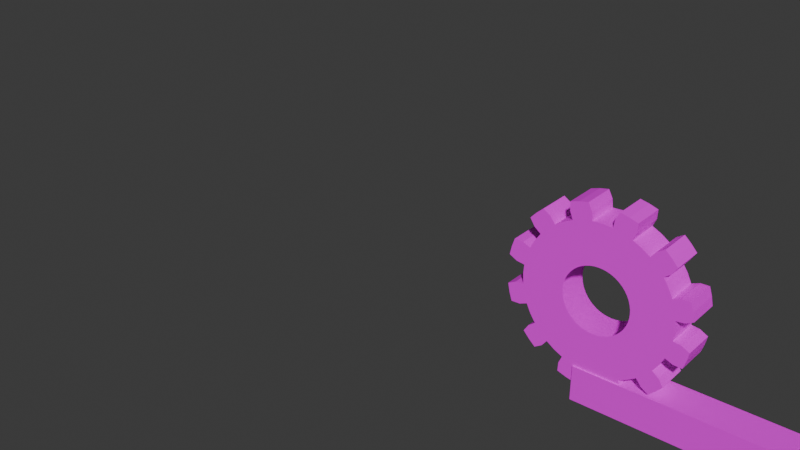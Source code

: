 # Source: attack_gate.blend  (saved by Blender 5.2.45; exported with 4.5.12 LTS)
import bpy
from mathutils import Matrix  # noqa: F401  (used for matrix-valued properties, if any)

bpy.ops.wm.read_factory_settings(use_empty=True)
scene = bpy.context.scene
scene.name = 'Scene'

# ---- collections
col_collection = bpy.data.collections.new('Collection'); scene.collection.children.link(col_collection)

# ---- images (referenced by path relative to the original .blend; pixels are not part of the script)
import os
ASSET_DIR = os.environ.get("B2B_ASSET_DIR", "")  # directory of the original .blend (textures are referenced by path, not embedded)
HERE = os.path.dirname(os.path.abspath(__file__))  # packed textures are extracted next to this script under _unpacked/

def load_image(name, relpath, width, height, colorspace="sRGB"):
    """Load a texture the original file referenced (path relative to the .blend, or extracted next to this script)."""
    p = next((c for c in (os.path.join(HERE, relpath), os.path.join(ASSET_DIR, relpath)) if relpath and os.path.exists(c)), "")
    if p:
        img = bpy.data.images.load(p, check_existing=True)
        img.name = name
    else:  # same state as the original file: an image datablock whose file is absent (Cycles renders it pink)
        img = bpy.data.images.new(name, width, height)
        img.source = "FILE"
        img.filepath = "//" + (relpath or name)
    img.colorspace_settings.name = colorspace
    return img
img_gears_texture_png = load_image('gears_texture.png', 'gears_texture.png', 1024, 1024, 'sRGB')

# ---- materials (node trees are filled in below, after node groups)
mat_material = bpy.data.materials.new('Material')
mat_material.alpha_threshold = 0.0
mat_material.use_backface_culling_lightprobe_volume = False
mat_material.roughness = 0.5
mat_material.line_color = (0.0, 0.0, 0.0, 1.0)

# ---- material node trees
mat_material.use_nodes = True; mat_material.node_tree.nodes.clear()
_N = mat_material.node_tree.nodes; _L = mat_material.node_tree.links
n0 = _N.new('ShaderNodeOutputMaterial'); n0.name = 'Material Output'; n0.location = (200, 100)
n1 = _N.new('ShaderNodeBsdfPrincipled'); n1.name = 'Principled BSDF'; n1.location = (-200, 100)
n1.inputs[10].default_value = 0.005
n2 = _N.new('ShaderNodeTexImage'); n2.name = 'Image Texture'; n2.location = (-588, 153)
n2.image = img_gears_texture_png
_L.new(n1.outputs[0], n0.inputs[0])
_L.new(n2.outputs[0], n1.inputs[0])
n0.is_active_output = True

# ---- world
world_world = bpy.data.worlds.new('World'); scene.world = world_world
world_world.use_nodes = True; world_world.node_tree.nodes.clear()
_N = world_world.node_tree.nodes; _L = world_world.node_tree.links
n0 = _N.new('ShaderNodeOutputWorld'); n0.name = 'World Output'; n0.location = (200, 100)
n1 = _N.new('ShaderNodeBackground'); n1.name = 'Background'; n1.location = (-200, 100)
n1.inputs[0].default_value = (0.05088, 0.05088, 0.05088, 1.0)
_L.new(n1.outputs[0], n0.inputs[0])
n0.is_active_output = True
world_world.color = (0.05088, 0.05088, 0.05088)
world_world.sun_shadow_jitter_overblur = 0.0

# ---- meshes
me_gear_001 = bpy.data.meshes.new('Gear.001')
me_gear_001.from_pydata([(0.4, 0.0, -0.2), (0.3966, 0.05221, -0.2), (0.3864, 0.1035, -0.2), (0.3696, 0.1531, -0.2), (0.9, 0.0, -0.2), (0.8923, 0.1175, -0.2), (0.8693, 0.2329, -0.2), (0.8315, 0.3444, -0.2), (0.9914, 0.1305, -0.2), (0.9659, 0.2588, -0.2), (0.9239, 0.3827, -0.2), (1.085, 0.1796, -0.2), (1.063, 0.2847, -0.2), (1.03, 0.3871, -0.2), (0.4, 0.0, 0.2), (0.3966, 0.05221, 0.2), (0.3864, 0.1035, 0.2), (0.3696, 0.1531, 0.2), (0.9, 0.0, 0.2), (0.8923, 0.1175, 0.2), (0.8693, 0.2329, 0.2), (0.8315, 0.3444, 0.2), (0.9914, 0.1305, 0.2), (0.9659, 0.2588, 0.2), (0.9239, 0.3827, 0.2), (1.085, 0.1796, 0.2), (1.063, 0.2847, 0.2), (1.03, 0.3871, 0.2), (0.3464, 0.2, -0.2), (0.3173, 0.2435, -0.2), (0.2828, 0.2828, -0.2), (0.2435, 0.3173, -0.2), (0.7794, 0.45, -0.2), (0.714, 0.5479, -0.2), (0.6364, 0.6364, -0.2), (0.5479, 0.714, -0.2), (0.7934, 0.6088, -0.2), (0.7071, 0.7071, -0.2), (0.6088, 0.7934, -0.2), (0.8501, 0.6981, -0.2), (0.7778, 0.7778, -0.2), (0.6981, 0.8501, -0.2), (0.3464, 0.2, 0.2), (0.3173, 0.2435, 0.2), (0.2828, 0.2828, 0.2), (0.2435, 0.3173, 0.2), (0.7794, 0.45, 0.2), (0.714, 0.5479, 0.2), (0.6364, 0.6364, 0.2), (0.5479, 0.714, 0.2), (0.7934, 0.6088, 0.2), (0.7071, 0.7071, 0.2), (0.6088, 0.7934, 0.2), (0.8501, 0.6981, 0.2), (0.7778, 0.7778, 0.2), (0.6981, 0.8501, 0.2), (0.2, 0.3464, -0.2), (0.1531, 0.3696, -0.2), (0.1035, 0.3864, -0.2), (0.05221, 0.3966, -0.2), (0.45, 0.7794, -0.2), (0.3444, 0.8315, -0.2), (0.2329, 0.8693, -0.2), (0.1175, 0.8923, -0.2), (0.3827, 0.9239, -0.2), (0.2588, 0.9659, -0.2), (0.1305, 0.9914, -0.2), (0.3871, 1.03, -0.2), (0.2847, 1.063, -0.2), (0.1796, 1.085, -0.2), (0.2, 0.3464, 0.2), (0.1531, 0.3696, 0.2), (0.1035, 0.3864, 0.2), (0.05221, 0.3966, 0.2), (0.45, 0.7794, 0.2), (0.3444, 0.8315, 0.2), (0.2329, 0.8693, 0.2), (0.1175, 0.8923, 0.2), (0.3827, 0.9239, 0.2), (0.2588, 0.9659, 0.2), (0.1305, 0.9914, 0.2), (0.3871, 1.03, 0.2), (0.2847, 1.063, 0.2), (0.1796, 1.085, 0.2), (2.449e-17, 0.4, -0.2), (-0.05221, 0.3966, -0.2), (-0.1035, 0.3864, -0.2), (-0.1531, 0.3696, -0.2), (5.511e-17, 0.9, -0.2), (-0.1175, 0.8923, -0.2), (-0.2329, 0.8693, -0.2), (-0.3444, 0.8315, -0.2), (-0.1305, 0.9914, -0.2), (-0.2588, 0.9659, -0.2), (-0.3827, 0.9239, -0.2), (-0.1796, 1.085, -0.2), (-0.2847, 1.063, -0.2), (-0.3871, 1.03, -0.2), (2.449e-17, 0.4, 0.2), (-0.05221, 0.3966, 0.2), (-0.1035, 0.3864, 0.2), (-0.1531, 0.3696, 0.2), (5.511e-17, 0.9, 0.2), (-0.1175, 0.8923, 0.2), (-0.2329, 0.8693, 0.2), (-0.3444, 0.8315, 0.2), (-0.1305, 0.9914, 0.2), (-0.2588, 0.9659, 0.2), (-0.3827, 0.9239, 0.2), (-0.1796, 1.085, 0.2), (-0.2847, 1.063, 0.2), (-0.3871, 1.03, 0.2), (-0.2, 0.3464, -0.2), (-0.2435, 0.3173, -0.2), (-0.2828, 0.2828, -0.2), (-0.3173, 0.2435, -0.2), (-0.45, 0.7794, -0.2), (-0.5479, 0.714, -0.2), (-0.6364, 0.6364, -0.2), (-0.714, 0.5479, -0.2), (-0.6088, 0.7934, -0.2), (-0.7071, 0.7071, -0.2), (-0.7934, 0.6088, -0.2), (-0.6981, 0.8501, -0.2), (-0.7778, 0.7778, -0.2), (-0.8501, 0.6981, -0.2), (-0.2, 0.3464, 0.2), (-0.2435, 0.3173, 0.2), (-0.2828, 0.2828, 0.2), (-0.3173, 0.2435, 0.2), (-0.45, 0.7794, 0.2), (-0.5479, 0.714, 0.2), (-0.6364, 0.6364, 0.2), (-0.714, 0.5479, 0.2), (-0.6088, 0.7934, 0.2), (-0.7071, 0.7071, 0.2), (-0.7934, 0.6088, 0.2), (-0.6981, 0.8501, 0.2), (-0.7778, 0.7778, 0.2), (-0.8501, 0.6981, 0.2), (-0.3464, 0.2, -0.2), (-0.3696, 0.1531, -0.2), (-0.3864, 0.1035, -0.2), (-0.3966, 0.05221, -0.2), (-0.7794, 0.45, -0.2), (-0.8315, 0.3444, -0.2), (-0.8693, 0.2329, -0.2), (-0.8923, 0.1175, -0.2), (-0.9239, 0.3827, -0.2), (-0.9659, 0.2588, -0.2), (-0.9914, 0.1305, -0.2), (-1.03, 0.3871, -0.2), (-1.063, 0.2847, -0.2), (-1.085, 0.1796, -0.2), (-0.3464, 0.2, 0.2), (-0.3696, 0.1531, 0.2), (-0.3864, 0.1035, 0.2), (-0.3966, 0.05221, 0.2), (-0.7794, 0.45, 0.2), (-0.8315, 0.3444, 0.2), (-0.8693, 0.2329, 0.2), (-0.8923, 0.1175, 0.2), (-0.9239, 0.3827, 0.2), (-0.9659, 0.2588, 0.2), (-0.9914, 0.1305, 0.2), (-1.03, 0.3871, 0.2), (-1.063, 0.2847, 0.2), (-1.085, 0.1796, 0.2), (-0.4, 4.899e-17, -0.2), (-0.3966, -0.05221, -0.2), (-0.3864, -0.1035, -0.2), (-0.3696, -0.1531, -0.2), (-0.9, 1.102e-16, -0.2), (-0.8923, -0.1175, -0.2), (-0.8693, -0.2329, -0.2), (-0.8315, -0.3444, -0.2), (-0.9914, -0.1305, -0.2), (-0.9659, -0.2588, -0.2), (-0.9239, -0.3827, -0.2), (-1.085, -0.1796, -0.2), (-1.063, -0.2847, -0.2), (-1.03, -0.3871, -0.2), (-0.4, 4.899e-17, 0.2), (-0.3966, -0.05221, 0.2), (-0.3864, -0.1035, 0.2), (-0.3696, -0.1531, 0.2), (-0.9, 1.102e-16, 0.2), (-0.8923, -0.1175, 0.2), (-0.8693, -0.2329, 0.2), (-0.8315, -0.3444, 0.2), (-0.9914, -0.1305, 0.2), (-0.9659, -0.2588, 0.2), (-0.9239, -0.3827, 0.2), (-1.085, -0.1796, 0.2), (-1.063, -0.2847, 0.2), (-1.03, -0.3871, 0.2), (-0.3464, -0.2, -0.2), (-0.3173, -0.2435, -0.2), (-0.2828, -0.2828, -0.2), (-0.2435, -0.3173, -0.2), (-0.7794, -0.45, -0.2), (-0.714, -0.5479, -0.2), (-0.6364, -0.6364, -0.2), (-0.5479, -0.714, -0.2), (-0.7934, -0.6088, -0.2), (-0.7071, -0.7071, -0.2), (-0.6088, -0.7934, -0.2), (-0.8501, -0.6981, -0.2), (-0.7778, -0.7778, -0.2), (-0.6981, -0.8501, -0.2), (-0.3464, -0.2, 0.2), (-0.3173, -0.2435, 0.2), (-0.2828, -0.2828, 0.2), (-0.2435, -0.3173, 0.2), (-0.7794, -0.45, 0.2), (-0.714, -0.5479, 0.2), (-0.6364, -0.6364, 0.2), (-0.5479, -0.714, 0.2), (-0.7934, -0.6088, 0.2), (-0.7071, -0.7071, 0.2), (-0.6088, -0.7934, 0.2), (-0.8501, -0.6981, 0.2), (-0.7778, -0.7778, 0.2), (-0.6981, -0.8501, 0.2), (-0.2, -0.3464, -0.2), (-0.1531, -0.3696, -0.2), (-0.1035, -0.3864, -0.2), (-0.05221, -0.3966, -0.2), (-0.45, -0.7794, -0.2), (-0.3444, -0.8315, -0.2), (-0.2329, -0.8693, -0.2), (-0.1175, -0.8923, -0.2), (-0.3827, -0.9239, -0.2), (-0.2588, -0.9659, -0.2), (-0.1305, -0.9914, -0.2), (-0.3871, -1.03, -0.2), (-0.2847, -1.063, -0.2), (-0.1796, -1.085, -0.2), (-0.2, -0.3464, 0.2), (-0.1531, -0.3696, 0.2), (-0.1035, -0.3864, 0.2), (-0.05221, -0.3966, 0.2), (-0.45, -0.7794, 0.2), (-0.3444, -0.8315, 0.2), (-0.2329, -0.8693, 0.2), (-0.1175, -0.8923, 0.2), (-0.3827, -0.9239, 0.2), (-0.2588, -0.9659, 0.2), (-0.1305, -0.9914, 0.2), (-0.3871, -1.03, 0.2), (-0.2847, -1.063, 0.2), (-0.1796, -1.085, 0.2), (-7.348e-17, -0.4, -0.2), (0.05221, -0.3966, -0.2), (0.1035, -0.3864, -0.2), (0.1531, -0.3696, -0.2), (-1.653e-16, -0.9, -0.2), (0.1175, -0.8923, -0.2), (0.2329, -0.8693, -0.2), (0.3444, -0.8315, -0.2), (0.1305, -0.9914, -0.2), (0.2588, -0.9659, -0.2), (0.3827, -0.9239, -0.2), (0.1796, -1.085, -0.2), (0.2847, -1.063, -0.2), (0.3871, -1.03, -0.2), (-7.348e-17, -0.4, 0.2), (0.05221, -0.3966, 0.2), (0.1035, -0.3864, 0.2), (0.1531, -0.3696, 0.2), (-1.653e-16, -0.9, 0.2), (0.1175, -0.8923, 0.2), (0.2329, -0.8693, 0.2), (0.3444, -0.8315, 0.2), (0.1305, -0.9914, 0.2), (0.2588, -0.9659, 0.2), (0.3827, -0.9239, 0.2), (0.1796, -1.085, 0.2), (0.2847, -1.063, 0.2), (0.3871, -1.03, 0.2), (0.2, -0.3464, -0.2), (0.2435, -0.3173, -0.2), (0.2828, -0.2828, -0.2), (0.3173, -0.2435, -0.2), (0.45, -0.7794, -0.2), (0.5479, -0.714, -0.2), (0.6364, -0.6364, -0.2), (0.714, -0.5479, -0.2), (0.6088, -0.7934, -0.2), (0.7071, -0.7071, -0.2), (0.7934, -0.6088, -0.2), (0.6981, -0.8501, -0.2), (0.7778, -0.7778, -0.2), (0.8501, -0.6981, -0.2), (0.2, -0.3464, 0.2), (0.2435, -0.3173, 0.2), (0.2828, -0.2828, 0.2), (0.3173, -0.2435, 0.2), (0.45, -0.7794, 0.2), (0.5479, -0.714, 0.2), (0.6364, -0.6364, 0.2), (0.714, -0.5479, 0.2), (0.6088, -0.7934, 0.2), (0.7071, -0.7071, 0.2), (0.7934, -0.6088, 0.2), (0.6981, -0.8501, 0.2), (0.7778, -0.7778, 0.2), (0.8501, -0.6981, 0.2), (0.3464, -0.2, -0.2), (0.3696, -0.1531, -0.2), (0.3864, -0.1035, -0.2), (0.3966, -0.05221, -0.2), (0.7794, -0.45, -0.2), (0.8315, -0.3444, -0.2), (0.8693, -0.2329, -0.2), (0.8923, -0.1175, -0.2), (0.9239, -0.3827, -0.2), (0.9659, -0.2588, -0.2), (0.9914, -0.1305, -0.2), (1.03, -0.3871, -0.2), (1.063, -0.2847, -0.2), (1.085, -0.1796, -0.2), (0.3464, -0.2, 0.2), (0.3696, -0.1531, 0.2), (0.3864, -0.1035, 0.2), (0.3966, -0.05221, 0.2), (0.7794, -0.45, 0.2), (0.8315, -0.3444, 0.2), (0.8693, -0.2329, 0.2), (0.8923, -0.1175, 0.2), (0.9239, -0.3827, 0.2), (0.9659, -0.2588, 0.2), (0.9914, -0.1305, 0.2), (1.03, -0.3871, 0.2), (1.063, -0.2847, 0.2), (1.085, -0.1796, 0.2)], [], [(4, 0, 1, 5), (5, 1, 2, 6), (6, 2, 3, 7), (8, 5, 6, 9), (9, 6, 7, 10), (11, 8, 9, 12), (12, 9, 10, 13), (14, 18, 19, 15), (15, 19, 20, 16), (16, 20, 21, 17), (19, 22, 23, 20), (20, 23, 24, 21), (22, 25, 26, 23), (23, 26, 27, 24), (18, 4, 5, 19), (19, 5, 8, 22), (22, 8, 11, 25), (25, 11, 12, 26), (26, 12, 13, 27), (27, 13, 10, 24), (24, 10, 7, 21), (32, 28, 29, 33), (33, 29, 30, 34), (34, 30, 31, 35), (36, 33, 34, 37), (37, 34, 35, 38), (39, 36, 37, 40), (40, 37, 38, 41), (42, 46, 47, 43), (43, 47, 48, 44), (44, 48, 49, 45), (47, 50, 51, 48), (48, 51, 52, 49), (50, 53, 54, 51), (51, 54, 55, 52), (46, 32, 33, 47), (47, 33, 36, 50), (50, 36, 39, 53), (53, 39, 40, 54), (54, 40, 41, 55), (55, 41, 38, 52), (52, 38, 35, 49), (3, 28, 32, 7), (7, 32, 46, 21), (21, 46, 42, 17), (60, 56, 57, 61), (61, 57, 58, 62), (62, 58, 59, 63), (64, 61, 62, 65), (65, 62, 63, 66), (67, 64, 65, 68), (68, 65, 66, 69), (70, 74, 75, 71), (71, 75, 76, 72), (72, 76, 77, 73), (75, 78, 79, 76), (76, 79, 80, 77), (78, 81, 82, 79), (79, 82, 83, 80), (74, 60, 61, 75), (75, 61, 64, 78), (78, 64, 67, 81), (81, 67, 68, 82), (82, 68, 69, 83), (83, 69, 66, 80), (80, 66, 63, 77), (31, 56, 60, 35), (35, 60, 74, 49), (49, 74, 70, 45), (88, 84, 85, 89), (89, 85, 86, 90), (90, 86, 87, 91), (92, 89, 90, 93), (93, 90, 91, 94), (95, 92, 93, 96), (96, 93, 94, 97), (98, 102, 103, 99), (99, 103, 104, 100), (100, 104, 105, 101), (103, 106, 107, 104), (104, 107, 108, 105), (106, 109, 110, 107), (107, 110, 111, 108), (102, 88, 89, 103), (103, 89, 92, 106), (106, 92, 95, 109), (109, 95, 96, 110), (110, 96, 97, 111), (111, 97, 94, 108), (108, 94, 91, 105), (59, 84, 88, 63), (63, 88, 102, 77), (77, 102, 98, 73), (116, 112, 113, 117), (117, 113, 114, 118), (118, 114, 115, 119), (120, 117, 118, 121), (121, 118, 119, 122), (123, 120, 121, 124), (124, 121, 122, 125), (126, 130, 131, 127), (127, 131, 132, 128), (128, 132, 133, 129), (131, 134, 135, 132), (132, 135, 136, 133), (134, 137, 138, 135), (135, 138, 139, 136), (130, 116, 117, 131), (131, 117, 120, 134), (134, 120, 123, 137), (137, 123, 124, 138), (138, 124, 125, 139), (139, 125, 122, 136), (136, 122, 119, 133), (87, 112, 116, 91), (91, 116, 130, 105), (105, 130, 126, 101), (144, 140, 141, 145), (145, 141, 142, 146), (146, 142, 143, 147), (148, 145, 146, 149), (149, 146, 147, 150), (151, 148, 149, 152), (152, 149, 150, 153), (154, 158, 159, 155), (155, 159, 160, 156), (156, 160, 161, 157), (159, 162, 163, 160), (160, 163, 164, 161), (162, 165, 166, 163), (163, 166, 167, 164), (158, 144, 145, 159), (159, 145, 148, 162), (162, 148, 151, 165), (165, 151, 152, 166), (166, 152, 153, 167), (167, 153, 150, 164), (164, 150, 147, 161), (115, 140, 144, 119), (119, 144, 158, 133), (133, 158, 154, 129), (172, 168, 169, 173), (173, 169, 170, 174), (174, 170, 171, 175), (176, 173, 174, 177), (177, 174, 175, 178), (179, 176, 177, 180), (180, 177, 178, 181), (182, 186, 187, 183), (183, 187, 188, 184), (184, 188, 189, 185), (187, 190, 191, 188), (188, 191, 192, 189), (190, 193, 194, 191), (191, 194, 195, 192), (186, 172, 173, 187), (187, 173, 176, 190), (190, 176, 179, 193), (193, 179, 180, 194), (194, 180, 181, 195), (195, 181, 178, 192), (192, 178, 175, 189), (143, 168, 172, 147), (147, 172, 186, 161), (161, 186, 182, 157), (200, 196, 197, 201), (201, 197, 198, 202), (202, 198, 199, 203), (204, 201, 202, 205), (205, 202, 203, 206), (207, 204, 205, 208), (208, 205, 206, 209), (210, 214, 215, 211), (211, 215, 216, 212), (212, 216, 217, 213), (215, 218, 219, 216), (216, 219, 220, 217), (218, 221, 222, 219), (219, 222, 223, 220), (214, 200, 201, 215), (215, 201, 204, 218), (218, 204, 207, 221), (221, 207, 208, 222), (222, 208, 209, 223), (223, 209, 206, 220), (220, 206, 203, 217), (171, 196, 200, 175), (175, 200, 214, 189), (189, 214, 210, 185), (228, 224, 225, 229), (229, 225, 226, 230), (230, 226, 227, 231), (232, 229, 230, 233), (233, 230, 231, 234), (235, 232, 233, 236), (236, 233, 234, 237), (238, 242, 243, 239), (239, 243, 244, 240), (240, 244, 245, 241), (243, 246, 247, 244), (244, 247, 248, 245), (246, 249, 250, 247), (247, 250, 251, 248), (242, 228, 229, 243), (243, 229, 232, 246), (246, 232, 235, 249), (249, 235, 236, 250), (250, 236, 237, 251), (251, 237, 234, 248), (248, 234, 231, 245), (199, 224, 228, 203), (203, 228, 242, 217), (217, 242, 238, 213), (256, 252, 253, 257), (257, 253, 254, 258), (258, 254, 255, 259), (260, 257, 258, 261), (261, 258, 259, 262), (263, 260, 261, 264), (264, 261, 262, 265), (266, 270, 271, 267), (267, 271, 272, 268), (268, 272, 273, 269), (271, 274, 275, 272), (272, 275, 276, 273), (274, 277, 278, 275), (275, 278, 279, 276), (270, 256, 257, 271), (271, 257, 260, 274), (274, 260, 263, 277), (277, 263, 264, 278), (278, 264, 265, 279), (279, 265, 262, 276), (276, 262, 259, 273), (227, 252, 256, 231), (231, 256, 270, 245), (245, 270, 266, 241), (284, 280, 281, 285), (285, 281, 282, 286), (286, 282, 283, 287), (288, 285, 286, 289), (289, 286, 287, 290), (291, 288, 289, 292), (292, 289, 290, 293), (294, 298, 299, 295), (295, 299, 300, 296), (296, 300, 301, 297), (299, 302, 303, 300), (300, 303, 304, 301), (302, 305, 306, 303), (303, 306, 307, 304), (298, 284, 285, 299), (299, 285, 288, 302), (302, 288, 291, 305), (305, 291, 292, 306), (306, 292, 293, 307), (307, 293, 290, 304), (304, 290, 287, 301), (255, 280, 284, 259), (259, 284, 298, 273), (273, 298, 294, 269), (312, 308, 309, 313), (313, 309, 310, 314), (314, 310, 311, 315), (316, 313, 314, 317), (317, 314, 315, 318), (319, 316, 317, 320), (320, 317, 318, 321), (322, 326, 327, 323), (323, 327, 328, 324), (324, 328, 329, 325), (327, 330, 331, 328), (328, 331, 332, 329), (330, 333, 334, 331), (331, 334, 335, 332), (326, 312, 313, 327), (327, 313, 316, 330), (330, 316, 319, 333), (333, 319, 320, 334), (334, 320, 321, 335), (335, 321, 318, 332), (332, 318, 315, 329), (283, 308, 312, 287), (287, 312, 326, 301), (301, 326, 322, 297), (311, 0, 4, 315), (315, 4, 18, 329), (329, 18, 14, 325)])
_uv = me_gear_001.uv_layers.new(name='UVMap')
_uv.uv.foreach_set('vector', [0.25, 0.4573, 0.25, 0.3421, 0.262, 0.3414, 0.2771, 0.4556, 0.2771, 0.4556, 0.262, 0.3414, 0.2738, 0.339, 0.3037, 0.4503, 0.3037, 0.4503, 0.2738, 0.339, 0.2853, 0.3351, 0.3293, 0.4415, 0.2801, 0.4784, 0.2771, 0.4556, 0.3037, 0.4503, 0.3096, 0.4725, 0.3096, 0.4725, 0.3037, 0.4503, 0.3293, 0.4415, 0.3382, 0.4628, 0.2914, 0.5, 0.2801, 0.4784, 0.3096, 0.4725, 0.3156, 0.4948, 0.3156, 0.4948, 0.3096, 0.4725, 0.3382, 0.4628, 0.3392, 0.4872, 0.25, 0.6579, 0.25, 0.5427, 0.2771, 0.5444, 0.262, 0.6586, 0.262, 0.6586, 0.2771, 0.5444, 0.3037, 0.5497, 0.2738, 0.661, 0.2738, 0.661, 0.3037, 0.5497, 0.3293, 0.5585, 0.2853, 0.6649, 0.2771, 0.5444, 0.2801, 0.5216, 0.3096, 0.5275, 0.3037, 0.5497, 0.3037, 0.5497, 0.3096, 0.5275, 0.3382, 0.5372, 0.3293, 0.5585, 0.2801, 0.5216, 0.2914, 0.5, 0.3156, 0.5052, 0.3096, 0.5275, 0.3096, 0.5275, 0.3156, 0.5052, 0.3392, 0.5128, 0.3382, 0.5372, 0.6289, 0.7372, 0.6289, 0.8293, 0.6054, 0.8293, 0.6054, 0.7372, 0.6965, 0.3686, 0.6965, 0.4607, 0.6758, 0.4607, 0.6758, 0.3686, 0.6758, 0.3686, 0.6758, 0.4607, 0.6516, 0.4607, 0.6516, 0.3686, 0.6038, 0.5529, 0.6038, 0.645, 0.5807, 0.645, 0.5807, 0.5529, 0.5807, 0.5529, 0.5807, 0.645, 0.5569, 0.645, 0.5569, 0.5529, 0.695, 0.7372, 0.695, 0.8293, 0.6742, 0.8293, 0.6742, 0.7372, 0.6742, 0.7372, 0.6742, 0.8293, 0.6516, 0.8293, 0.6516, 0.7372, 0.3537, 0.4296, 0.2961, 0.3298, 0.3061, 0.3231, 0.3762, 0.4145, 0.3762, 0.4145, 0.3061, 0.3231, 0.3152, 0.3152, 0.3966, 0.3966, 0.3966, 0.3966, 0.3152, 0.3152, 0.3231, 0.3061, 0.4145, 0.3762, 0.3902, 0.4328, 0.3762, 0.4145, 0.3966, 0.3966, 0.4129, 0.4129, 0.4129, 0.4129, 0.3966, 0.3966, 0.4145, 0.3762, 0.4328, 0.3902, 0.4108, 0.4458, 0.3902, 0.4328, 0.4129, 0.4129, 0.4292, 0.4292, 0.4292, 0.4292, 0.4129, 0.4129, 0.4328, 0.3902, 0.4458, 0.4108, 0.2961, 0.6702, 0.3537, 0.5705, 0.3762, 0.5855, 0.3061, 0.6769, 0.3061, 0.6769, 0.3762, 0.5855, 0.3966, 0.6034, 0.3152, 0.6848, 0.3152, 0.6848, 0.3966, 0.6034, 0.4145, 0.6238, 0.3231, 0.6939, 0.3762, 0.5855, 0.3902, 0.5672, 0.4129, 0.5871, 0.3966, 0.6034, 0.3966, 0.6034, 0.4129, 0.5871, 0.4328, 0.6098, 0.4145, 0.6238, 0.3902, 0.5672, 0.4108, 0.5542, 0.4292, 0.5708, 0.4129, 0.5871, 0.4129, 0.5871, 0.4292, 0.5708, 0.4458, 0.5892, 0.4328, 0.6098, 0.5271, 0.3686, 0.5271, 0.4607, 0.5, 0.4607, 0.5, 0.3686, 0.6507, 0.4607, 0.6507, 0.5529, 0.6277, 0.5529, 0.6277, 0.4607, 0.6277, 0.4607, 0.6277, 0.5529, 0.6054, 0.5529, 0.6054, 0.4607, 0.5485, 0.8293, 0.5485, 0.9215, 0.524, 0.9215, 0.524, 0.8293, 0.524, 0.8293, 0.524, 0.9215, 0.5, 0.9215, 0.5, 0.8293, 0.6516, 0.09215, 0.6516, 0.1843, 0.6272, 0.1843, 0.6272, 0.09215, 0.6272, 0.09215, 0.6272, 0.1843, 0.6054, 0.1843, 0.6054, 0.09215, 0.2853, 0.3351, 0.2961, 0.3298, 0.3537, 0.4296, 0.3293, 0.4415, 0.554, 0.4607, 0.5271, 0.4607, 0.5271, 0.3686, 0.554, 0.3686, 0.3293, 0.5585, 0.3537, 0.5705, 0.2961, 0.6702, 0.2853, 0.6649, 0.4296, 0.3537, 0.3298, 0.2961, 0.3351, 0.2853, 0.4415, 0.3293, 0.4415, 0.3293, 0.3351, 0.2853, 0.339, 0.2738, 0.4503, 0.3037, 0.4503, 0.3037, 0.339, 0.2738, 0.3414, 0.262, 0.4556, 0.2771, 0.4628, 0.3382, 0.4415, 0.3293, 0.4503, 0.3037, 0.4725, 0.3096, 0.4725, 0.3096, 0.4503, 0.3037, 0.4556, 0.2771, 0.4784, 0.2801, 0.4872, 0.3392, 0.4628, 0.3382, 0.4725, 0.3096, 0.4948, 0.3156, 0.4948, 0.3156, 0.4725, 0.3096, 0.4784, 0.2801, 0.5, 0.2914, 0.3298, 0.7039, 0.4296, 0.6463, 0.4415, 0.6707, 0.3351, 0.7147, 0.3351, 0.7147, 0.4415, 0.6707, 0.4503, 0.6963, 0.339, 0.7262, 0.339, 0.7262, 0.4503, 0.6963, 0.4556, 0.7229, 0.3414, 0.738, 0.4415, 0.6707, 0.4628, 0.6618, 0.4725, 0.6904, 0.4503, 0.6963, 0.4503, 0.6963, 0.4725, 0.6904, 0.4784, 0.7199, 0.4556, 0.7229, 0.4628, 0.6618, 0.4872, 0.6608, 0.4948, 0.6844, 0.4725, 0.6904, 0.4725, 0.6904, 0.4948, 0.6844, 0.5, 0.7086, 0.4784, 0.7199, 0.5804, 0.1843, 0.5804, 0.2764, 0.5569, 0.2764, 0.5569, 0.1843, 0.7158, 0.4607, 0.7158, 0.5529, 0.6966, 0.5529, 0.6966, 0.4607, 0.5569, 0.0, 0.5569, 0.09215, 0.5372, 0.09215, 0.5372, 0.0, 0.5372, 0.0, 0.5372, 0.09215, 0.5178, 0.09215, 0.5178, 0.0, 0.5178, 0.0, 0.5178, 0.09215, 0.5, 0.09215, 0.5, 0.0, 0.718, 0.0, 0.718, 0.09215, 0.6966, 0.09215, 0.6966, 0.0, 0.714, 0.8293, 0.714, 0.9215, 0.6966, 0.9215, 0.6966, 0.8293, 0.3231, 0.3061, 0.3298, 0.2961, 0.4296, 0.3537, 0.4145, 0.3762, 0.6054, 0.2764, 0.5804, 0.2764, 0.5804, 0.1843, 0.6054, 0.1843, 0.4145, 0.6238, 0.4296, 0.6463, 0.3298, 0.7039, 0.3231, 0.6939, 0.4573, 0.25, 0.3421, 0.25, 0.3414, 0.238, 0.4556, 0.2229, 0.4556, 0.2229, 0.3414, 0.238, 0.339, 0.2262, 0.4503, 0.1963, 0.4503, 0.1963, 0.339, 0.2262, 0.3351, 0.2147, 0.4415, 0.1707, 0.4784, 0.2199, 0.4556, 0.2229, 0.4503, 0.1963, 0.4725, 0.1904, 0.4725, 0.1904, 0.4503, 0.1963, 0.4415, 0.1707, 0.4628, 0.1618, 0.5, 0.2086, 0.4784, 0.2199, 0.4725, 0.1904, 0.4948, 0.1844, 0.4948, 0.1844, 0.4725, 0.1904, 0.4628, 0.1618, 0.4872, 0.1608, 0.3421, 0.75, 0.4573, 0.75, 0.4556, 0.7771, 0.3414, 0.762, 0.3414, 0.762, 0.4556, 0.7771, 0.4503, 0.8037, 0.339, 0.7738, 0.339, 0.7738, 0.4503, 0.8037, 0.4415, 0.8293, 0.3351, 0.7853, 0.4556, 0.7771, 0.4784, 0.7801, 0.4725, 0.8096, 0.4503, 0.8037, 0.4503, 0.8037, 0.4725, 0.8096, 0.4628, 0.8382, 0.4415, 0.8293, 0.4784, 0.7801, 0.5, 0.7914, 0.4948, 0.8156, 0.4725, 0.8096, 0.4725, 0.8096, 0.4948, 0.8156, 0.4872, 0.8392, 0.4628, 0.8382, 0.6289, 0.8293, 0.6289, 0.9215, 0.6054, 0.9215, 0.6054, 0.8293, 0.6965, 0.2764, 0.6965, 0.3686, 0.6758, 0.3686, 0.6758, 0.2764, 0.6758, 0.2764, 0.6758, 0.3686, 0.6516, 0.3686, 0.6516, 0.2764, 0.6038, 0.645, 0.6038, 0.7372, 0.5807, 0.7372, 0.5807, 0.645, 0.5807, 0.645, 0.5807, 0.7372, 0.5569, 0.7372, 0.5569, 0.645, 0.695, 0.5529, 0.695, 0.645, 0.6742, 0.645, 0.6742, 0.5529, 0.6742, 0.5529, 0.6742, 0.645, 0.6516, 0.645, 0.6516, 0.5529, 0.3414, 0.262, 0.3421, 0.25, 0.4573, 0.25, 0.4556, 0.2771, 0.6505, 0.9215, 0.6289, 0.9215, 0.6289, 0.8293, 0.6505, 0.8293, 0.4556, 0.7229, 0.4573, 0.75, 0.3421, 0.75, 0.3414, 0.738, 0.4296, 0.1463, 0.3298, 0.2039, 0.3231, 0.1939, 0.4145, 0.1238, 0.4145, 0.1238, 0.3231, 0.1939, 0.3152, 0.1848, 0.3966, 0.1034, 0.3966, 0.1034, 0.3152, 0.1848, 0.3061, 0.1769, 0.3762, 0.08552, 0.4328, 0.1098, 0.4145, 0.1238, 0.3966, 0.1034, 0.4129, 0.08711, 0.4129, 0.08711, 0.3966, 0.1034, 0.3762, 0.08552, 0.3902, 0.06724, 0.4458, 0.08918, 0.4328, 0.1098, 0.4129, 0.08711, 0.4292, 0.07082, 0.4292, 0.07082, 0.4129, 0.08711, 0.3902, 0.06724, 0.4108, 0.05418, 0.3298, 0.7961, 0.4296, 0.8537, 0.4145, 0.8762, 0.3231, 0.8061, 0.3231, 0.8061, 0.4145, 0.8762, 0.3966, 0.8966, 0.3152, 0.8152, 0.3152, 0.8152, 0.3966, 0.8966, 0.3762, 0.9145, 0.3061, 0.8231, 0.4145, 0.8762, 0.4328, 0.8902, 0.4129, 0.9129, 0.3966, 0.8966, 0.3966, 0.8966, 0.4129, 0.9129, 0.3902, 0.9328, 0.3762, 0.9145, 0.4328, 0.8902, 0.4458, 0.9108, 0.4292, 0.9292, 0.4129, 0.9129, 0.4129, 0.9129, 0.4292, 0.9292, 0.4108, 0.9458, 0.3902, 0.9328, 0.5271, 0.5529, 0.5271, 0.645, 0.5, 0.645, 0.5, 0.5529, 0.6507, 0.3686, 0.6507, 0.4607, 0.6277, 0.4607, 0.6277, 0.3686, 0.6277, 0.3686, 0.6277, 0.4607, 0.6054, 0.4607, 0.6054, 0.3686, 0.6054, 0.0, 0.6054, 0.09215, 0.5809, 0.09215, 0.5809, 0.0, 0.5809, 0.0, 0.5809, 0.09215, 0.5569, 0.09215, 0.5569, 0.0, 0.6516, 0.2764, 0.6516, 0.3686, 0.6272, 0.3686, 0.6272, 0.2764, 0.6272, 0.2764, 0.6272, 0.3686, 0.6054, 0.3686, 0.6054, 0.2764, 0.3351, 0.2147, 0.3298, 0.2039, 0.4296, 0.1463, 0.4415, 0.1707, 0.554, 0.645, 0.5271, 0.645, 0.5271, 0.5529, 0.554, 0.5529, 0.4415, 0.8293, 0.4296, 0.8537, 0.3298, 0.7961, 0.3351, 0.7853, 0.3537, 0.07045, 0.2961, 0.1702, 0.2853, 0.1649, 0.3293, 0.05846, 0.3293, 0.05846, 0.2853, 0.1649, 0.2738, 0.161, 0.3037, 0.04974, 0.3037, 0.04974, 0.2738, 0.161, 0.262, 0.1586, 0.2771, 0.04445, 0.3382, 0.03717, 0.3293, 0.05846, 0.3037, 0.04974, 0.3096, 0.02749, 0.3096, 0.02749, 0.3037, 0.04974, 0.2771, 0.04445, 0.2801, 0.02161, 0.3392, 0.01281, 0.3382, 0.03717, 0.3096, 0.02749, 0.3156, 0.005235, 0.3156, 0.005235, 0.3096, 0.02749, 0.2801, 0.02161, 0.2914, -5.464e-09, 0.2961, 0.8298, 0.3537, 0.9296, 0.3293, 0.9415, 0.2853, 0.8351, 0.2853, 0.8351, 0.3293, 0.9415, 0.3037, 0.9503, 0.2738, 0.839, 0.2738, 0.839, 0.3037, 0.9503, 0.2771, 0.9556, 0.262, 0.8414, 0.3293, 0.9415, 0.3382, 0.9628, 0.3096, 0.9725, 0.3037, 0.9503, 0.3037, 0.9503, 0.3096, 0.9725, 0.2801, 0.9784, 0.2771, 0.9556, 0.3382, 0.9628, 0.3392, 0.9872, 0.3156, 0.9948, 0.3096, 0.9725, 0.3096, 0.9725, 0.3156, 0.9948, 0.2914, 1.0, 0.2801, 0.9784, 0.5804, 0.2764, 0.5804, 0.3686, 0.5569, 0.3686, 0.5569, 0.2764, 0.7158, 0.3686, 0.7158, 0.4607, 0.6966, 0.4607, 0.6966, 0.3686, 0.5569, 0.1843, 0.5569, 0.2764, 0.5372, 0.2764, 0.5372, 0.1843, 0.5372, 0.1843, 0.5372, 0.2764, 0.5178, 0.2764, 0.5178, 0.1843, 0.5178, 0.1843, 0.5178, 0.2764, 0.5, 0.2764, 0.5, 0.1843, 0.718, 0.09215, 0.718, 0.1843, 0.6966, 0.1843, 0.6966, 0.09215, 0.7354, 0.0, 0.7354, 0.09215, 0.718, 0.09215, 0.718, 0.0, 0.3061, 0.1769, 0.2961, 0.1702, 0.3537, 0.07045, 0.3762, 0.08552, 0.6054, 0.3686, 0.5804, 0.3686, 0.5804, 0.2764, 0.6054, 0.2764, 0.3762, 0.9145, 0.3537, 0.9296, 0.2961, 0.8298, 0.3061, 0.8231, 0.25, 0.04267, 0.25, 0.1579, 0.238, 0.1586, 0.2229, 0.04445, 0.2229, 0.04445, 0.238, 0.1586, 0.2262, 0.161, 0.1963, 0.04974, 0.1963, 0.04974, 0.2262, 0.161, 0.2147, 0.1649, 0.1707, 0.05846, 0.2199, 0.02161, 0.2229, 0.04445, 0.1963, 0.04974, 0.1904, 0.02749, 0.1904, 0.02749, 0.1963, 0.04974, 0.1707, 0.05846, 0.1618, 0.03717, 0.2086, -1.171e-08, 0.2199, 0.02161, 0.1904, 0.02749, 0.1844, 0.005235, 0.1844, 0.005235, 0.1904, 0.02749, 0.1618, 0.03717, 0.1608, 0.01281, 0.25, 0.8421, 0.25, 0.9573, 0.2229, 0.9556, 0.238, 0.8414, 0.238, 0.8414, 0.2229, 0.9556, 0.1963, 0.9503, 0.2262, 0.839, 0.2262, 0.839, 0.1963, 0.9503, 0.1707, 0.9415, 0.2147, 0.8351, 0.2229, 0.9556, 0.2199, 0.9784, 0.1904, 0.9725, 0.1963, 0.9503, 0.1963, 0.9503, 0.1904, 0.9725, 0.1618, 0.9628, 0.1707, 0.9415, 0.2199, 0.9784, 0.2086, 1.0, 0.1844, 0.9948, 0.1904, 0.9725, 0.1904, 0.9725, 0.1844, 0.9948, 0.1608, 0.9872, 0.1618, 0.9628, 0.6751, 0.0, 0.6751, 0.09215, 0.6516, 0.09215, 0.6516, 0.0, 0.6965, 0.4607, 0.6965, 0.5529, 0.6758, 0.5529, 0.6758, 0.4607, 0.6758, 0.4607, 0.6758, 0.5529, 0.6516, 0.5529, 0.6516, 0.4607, 0.6038, 0.8293, 0.6038, 0.9215, 0.5807, 0.9215, 0.5807, 0.8293, 0.5807, 0.8293, 0.5807, 0.9215, 0.5569, 0.9215, 0.5569, 0.8293, 0.695, 0.8293, 0.695, 0.9215, 0.6742, 0.9215, 0.6742, 0.8293, 0.6742, 0.8293, 0.6742, 0.9215, 0.6516, 0.9215, 0.6516, 0.8293, 0.262, 0.1586, 0.25, 0.1579, 0.25, 0.04267, 0.2771, 0.04445, 0.6966, 0.09215, 0.6751, 0.09215, 0.6751, 0.0, 0.6966, 0.0, 0.2771, 0.9556, 0.25, 0.9573, 0.25, 0.8421, 0.262, 0.8414, 0.1463, 0.07045, 0.2039, 0.1702, 0.1939, 0.1769, 0.1238, 0.08552, 0.1238, 0.08552, 0.1939, 0.1769, 0.1848, 0.1848, 0.1034, 0.1034, 0.1034, 0.1034, 0.1848, 0.1848, 0.1769, 0.1939, 0.08552, 0.1238, 0.1098, 0.06724, 0.1238, 0.08552, 0.1034, 0.1034, 0.08711, 0.08711, 0.08711, 0.08711, 0.1034, 0.1034, 0.08552, 0.1238, 0.06724, 0.1098, 0.08918, 0.05418, 0.1098, 0.06724, 0.08711, 0.08711, 0.07082, 0.07082, 0.07082, 0.07082, 0.08711, 0.08711, 0.06724, 0.1098, 0.05418, 0.08918, 0.2039, 0.8298, 0.1463, 0.9296, 0.1238, 0.9145, 0.1939, 0.8231, 0.1939, 0.8231, 0.1238, 0.9145, 0.1034, 0.8966, 0.1848, 0.8152, 0.1848, 0.8152, 0.1034, 0.8966, 0.08552, 0.8762, 0.1769, 0.8061, 0.1238, 0.9145, 0.1098, 0.9328, 0.08711, 0.9129, 0.1034, 0.8966, 0.1034, 0.8966, 0.08711, 0.9129, 0.06724, 0.8902, 0.08552, 0.8762, 0.1098, 0.9328, 0.08918, 0.9458, 0.07082, 0.9292, 0.08711, 0.9129, 0.08711, 0.9129, 0.07082, 0.9292, 0.05418, 0.9108, 0.06724, 0.8902, 0.5271, 0.4607, 0.5271, 0.5529, 0.5, 0.5529, 0.5, 0.4607, 0.6507, 0.5529, 0.6507, 0.645, 0.6277, 0.645, 0.6277, 0.5529, 0.6277, 0.5529, 0.6277, 0.645, 0.6054, 0.645, 0.6054, 0.5529, 0.5485, 0.7372, 0.5485, 0.8293, 0.524, 0.8293, 0.524, 0.7372, 0.524, 0.7372, 0.524, 0.8293, 0.5, 0.8293, 0.5, 0.7372, 0.6516, 0.1843, 0.6516, 0.2764, 0.6272, 0.2764, 0.6272, 0.1843, 0.6272, 0.1843, 0.6272, 0.2764, 0.6054, 0.2764, 0.6054, 0.1843, 0.2147, 0.1649, 0.2039, 0.1702, 0.1463, 0.07045, 0.1707, 0.05846, 0.554, 0.5529, 0.5271, 0.5529, 0.5271, 0.4607, 0.554, 0.4607, 0.1707, 0.9415, 0.1463, 0.9296, 0.2039, 0.8298, 0.2147, 0.8351, 0.07045, 0.1463, 0.1702, 0.2039, 0.1649, 0.2147, 0.05846, 0.1707, 0.05846, 0.1707, 0.1649, 0.2147, 0.161, 0.2262, 0.04974, 0.1963, 0.04974, 0.1963, 0.161, 0.2262, 0.1586, 0.238, 0.04445, 0.2229, 0.03717, 0.1618, 0.05846, 0.1707, 0.04974, 0.1963, 0.02749, 0.1904, 0.02749, 0.1904, 0.04974, 0.1963, 0.04445, 0.2229, 0.02161, 0.2199, 0.01281, 0.1608, 0.03717, 0.1618, 0.02749, 0.1904, 0.005235, 0.1844, 0.005235, 0.1844, 0.02749, 0.1904, 0.02161, 0.2199, 1.171e-08, 0.2086, 0.1702, 0.7961, 0.07045, 0.8537, 0.05846, 0.8293, 0.1649, 0.7853, 0.1649, 0.7853, 0.05846, 0.8293, 0.04974, 0.8037, 0.161, 0.7738, 0.161, 0.7738, 0.04974, 0.8037, 0.04445, 0.7771, 0.1586, 0.762, 0.05846, 0.8293, 0.03717, 0.8382, 0.02749, 0.8096, 0.04974, 0.8037, 0.04974, 0.8037, 0.02749, 0.8096, 0.02161, 0.7801, 0.04445, 0.7771, 0.03717, 0.8382, 0.01281, 0.8392, 0.005235, 0.8156, 0.02749, 0.8096, 0.02749, 0.8096, 0.005235, 0.8156, -4.824e-09, 0.7914, 0.02161, 0.7801, 0.5804, 0.4607, 0.5804, 0.5529, 0.5569, 0.5529, 0.5569, 0.4607, 0.7158, 0.5529, 0.7158, 0.645, 0.6966, 0.645, 0.6966, 0.5529, 0.5569, 0.09215, 0.5569, 0.1843, 0.5372, 0.1843, 0.5372, 0.09215, 0.5372, 0.09215, 0.5372, 0.1843, 0.5178, 0.1843, 0.5178, 0.09215, 0.5178, 0.09215, 0.5178, 0.1843, 0.5, 0.1843, 0.5, 0.09215, 0.718, 0.1843, 0.718, 0.2764, 0.6966, 0.2764, 0.6966, 0.1843, 0.714, 0.7372, 0.714, 0.8293, 0.6966, 0.8293, 0.6966, 0.7372, 0.1769, 0.1939, 0.1702, 0.2039, 0.07045, 0.1463, 0.08552, 0.1238, 0.6054, 0.5529, 0.5804, 0.5529, 0.5804, 0.4607, 0.6054, 0.4607, 0.08552, 0.8762, 0.07045, 0.8537, 0.1702, 0.7961, 0.1769, 0.8061, 0.04267, 0.25, 0.1579, 0.25, 0.1586, 0.262, 0.04445, 0.2771, 0.04445, 0.2771, 0.1586, 0.262, 0.161, 0.2738, 0.04974, 0.3037, 0.04974, 0.3037, 0.161, 0.2738, 0.1649, 0.2853, 0.05846, 0.3293, 0.02161, 0.2801, 0.04445, 0.2771, 0.04974, 0.3037, 0.02749, 0.3096, 0.02749, 0.3096, 0.04974, 0.3037, 0.05846, 0.3293, 0.03717, 0.3382, 5.464e-09, 0.2914, 0.02161, 0.2801, 0.02749, 0.3096, 0.005235, 0.3156, 0.005235, 0.3156, 0.02749, 0.3096, 0.03717, 0.3382, 0.01281, 0.3392, 0.1579, 0.75, 0.04267, 0.75, 0.04445, 0.7229, 0.1586, 0.738, 0.1586, 0.738, 0.04445, 0.7229, 0.04974, 0.6963, 0.161, 0.7262, 0.161, 0.7262, 0.04974, 0.6963, 0.05846, 0.6707, 0.1649, 0.7147, 0.04445, 0.7229, 0.02161, 0.7199, 0.02749, 0.6904, 0.04974, 0.6963, 0.04974, 0.6963, 0.02749, 0.6904, 0.03717, 0.6618, 0.05846, 0.6707, 0.02161, 0.7199, 1.422e-09, 0.7086, 0.005235, 0.6844, 0.02749, 0.6904, 0.02749, 0.6904, 0.005235, 0.6844, 0.01281, 0.6608, 0.03717, 0.6618, 0.6751, 0.09215, 0.6751, 0.1843, 0.6516, 0.1843, 0.6516, 0.09215, 0.6965, 0.1843, 0.6965, 0.2764, 0.6758, 0.2764, 0.6758, 0.1843, 0.6758, 0.1843, 0.6758, 0.2764, 0.6516, 0.2764, 0.6516, 0.1843, 0.6038, 0.7372, 0.6038, 0.8293, 0.5807, 0.8293, 0.5807, 0.7372, 0.5807, 0.7372, 0.5807, 0.8293, 0.5569, 0.8293, 0.5569, 0.7372, 0.695, 0.645, 0.695, 0.7372, 0.6742, 0.7372, 0.6742, 0.645, 0.6742, 0.645, 0.6742, 0.7372, 0.6516, 0.7372, 0.6516, 0.645, 0.1586, 0.238, 0.1579, 0.25, 0.04267, 0.25, 0.04445, 0.2229, 0.6966, 0.1843, 0.6751, 0.1843, 0.6751, 0.09215, 0.6966, 0.09215, 0.04445, 0.7771, 0.04267, 0.75, 0.1579, 0.75, 0.1586, 0.762, 0.07045, 0.3537, 0.1702, 0.2961, 0.1769, 0.3061, 0.08552, 0.3762, 0.08552, 0.3762, 0.1769, 0.3061, 0.1848, 0.3152, 0.1034, 0.3966, 0.1034, 0.3966, 0.1848, 0.3152, 0.1939, 0.3231, 0.1238, 0.4145, 0.06724, 0.3902, 0.08552, 0.3762, 0.1034, 0.3966, 0.08711, 0.4129, 0.08711, 0.4129, 0.1034, 0.3966, 0.1238, 0.4145, 0.1098, 0.4328, 0.05418, 0.4108, 0.06724, 0.3902, 0.08711, 0.4129, 0.07082, 0.4292, 0.07082, 0.4292, 0.08711, 0.4129, 0.1098, 0.4328, 0.08918, 0.4458, 0.1702, 0.7039, 0.07045, 0.6463, 0.08552, 0.6238, 0.1769, 0.6939, 0.1769, 0.6939, 0.08552, 0.6238, 0.1034, 0.6034, 0.1848, 0.6848, 0.1848, 0.6848, 0.1034, 0.6034, 0.1238, 0.5855, 0.1939, 0.6769, 0.08552, 0.6238, 0.06724, 0.6098, 0.08711, 0.5871, 0.1034, 0.6034, 0.1034, 0.6034, 0.08711, 0.5871, 0.1098, 0.5672, 0.1238, 0.5855, 0.06724, 0.6098, 0.05418, 0.5892, 0.07082, 0.5708, 0.08711, 0.5871, 0.08711, 0.5871, 0.07082, 0.5708, 0.08918, 0.5542, 0.1098, 0.5672, 0.5271, 0.645, 0.5271, 0.7372, 0.5, 0.7372, 0.5, 0.645, 0.6507, 0.645, 0.6507, 0.7372, 0.6277, 0.7372, 0.6277, 0.645, 0.6277, 0.645, 0.6277, 0.7372, 0.6054, 0.7372, 0.6054, 0.645, 0.6054, 0.09215, 0.6054, 0.1843, 0.5809, 0.1843, 0.5809, 0.09215, 0.5809, 0.09215, 0.5809, 0.1843, 0.5569, 0.1843, 0.5569, 0.09215, 0.6516, 0.0, 0.6516, 0.09215, 0.6272, 0.09215, 0.6272, 0.0, 0.6272, 0.0, 0.6272, 0.09215, 0.6054, 0.09215, 0.6054, 0.0, 0.1649, 0.2853, 0.1702, 0.2961, 0.07045, 0.3537, 0.05846, 0.3293, 0.554, 0.7372, 0.5271, 0.7372, 0.5271, 0.645, 0.554, 0.645, 0.05846, 0.6707, 0.07045, 0.6463, 0.1702, 0.7039, 0.1649, 0.7147, 0.1463, 0.4296, 0.2039, 0.3298, 0.2147, 0.3351, 0.1707, 0.4415, 0.1707, 0.4415, 0.2147, 0.3351, 0.2262, 0.339, 0.1963, 0.4503, 0.1963, 0.4503, 0.2262, 0.339, 0.238, 0.3414, 0.2229, 0.4556, 0.1618, 0.4628, 0.1707, 0.4415, 0.1963, 0.4503, 0.1904, 0.4725, 0.1904, 0.4725, 0.1963, 0.4503, 0.2229, 0.4556, 0.2199, 0.4784, 0.1608, 0.4872, 0.1618, 0.4628, 0.1904, 0.4725, 0.1844, 0.4948, 0.1844, 0.4948, 0.1904, 0.4725, 0.2199, 0.4784, 0.2086, 0.5, 0.2039, 0.6702, 0.1463, 0.5704, 0.1707, 0.5585, 0.2147, 0.6649, 0.2147, 0.6649, 0.1707, 0.5585, 0.1963, 0.5497, 0.2262, 0.661, 0.2262, 0.661, 0.1963, 0.5497, 0.2229, 0.5444, 0.238, 0.6586, 0.1707, 0.5585, 0.1618, 0.5372, 0.1904, 0.5275, 0.1963, 0.5497, 0.1963, 0.5497, 0.1904, 0.5275, 0.2199, 0.5216, 0.2229, 0.5444, 0.1618, 0.5372, 0.1608, 0.5128, 0.1844, 0.5052, 0.1904, 0.5275, 0.1904, 0.5275, 0.1844, 0.5052, 0.2086, 0.5, 0.2199, 0.5216, 0.5804, 0.3686, 0.5804, 0.4607, 0.5569, 0.4607, 0.5569, 0.3686, 0.7158, 0.645, 0.7158, 0.7372, 0.6966, 0.7372, 0.6966, 0.645, 0.5569, 0.2764, 0.5569, 0.3686, 0.5372, 0.3686, 0.5372, 0.2764, 0.5372, 0.2764, 0.5372, 0.3686, 0.5178, 0.3686, 0.5178, 0.2764, 0.5178, 0.2764, 0.5178, 0.3686, 0.5, 0.3686, 0.5, 0.2764, 0.718, 0.2764, 0.718, 0.3686, 0.6966, 0.3686, 0.6966, 0.2764, 0.7354, 0.09215, 0.7354, 0.1843, 0.718, 0.1843, 0.718, 0.09215, 0.1939, 0.3231, 0.2039, 0.3298, 0.1463, 0.4296, 0.1238, 0.4145, 0.6054, 0.4607, 0.5804, 0.4607, 0.5804, 0.3686, 0.6054, 0.3686, 0.1238, 0.5855, 0.1463, 0.5704, 0.2039, 0.6702, 0.1939, 0.6769, 0.238, 0.3414, 0.25, 0.3421, 0.25, 0.4573, 0.2229, 0.4556, 0.6505, 0.8293, 0.6289, 0.8293, 0.6289, 0.7372, 0.6505, 0.7372, 0.2229, 0.5444, 0.25, 0.5427, 0.25, 0.6579, 0.238, 0.6586])
me_gear_001.materials.append(mat_material)
me_gear_001.update()
me_cube_001 = bpy.data.meshes.new('Cube.001')
me_cube_001.from_pydata([(-1.0, -1.0, -1.0), (-1.0, -1.0, 1.0), (-1.0, 1.0, -1.0), (-1.0, 1.0, 1.0), (31.27, -1.0, -1.0), (31.27, -1.0, 1.0), (31.27, 1.0, -1.0), (31.27, 1.0, 1.0)], [], [(0, 1, 3, 2), (2, 3, 7, 6), (6, 7, 5, 4), (4, 5, 1, 0), (2, 6, 4, 0), (7, 3, 1, 5)])
_uv = me_cube_001.uv_layers.new(name='UVMap')
_uv.uv.foreach_set('vector', [0.375, 0.0, 0.625, 0.0, 0.625, 0.25, 0.375, 0.25, 0.375, 0.25, 0.625, 0.25, 0.625, 0.5, 0.375, 0.5, 0.375, 0.5, 0.625, 0.5, 0.625, 0.75, 0.375, 0.75, 0.3499, 0.258, 0.3499, 0.3812, 0.05377, 0.3812, 0.05377, 0.258, 0.125, 0.5, 0.375, 0.5, 0.375, 0.75, 0.125, 0.75, 0.625, 0.5, 0.875, 0.5, 0.875, 0.75, 0.625, 0.75])
me_cube_001.materials.append(mat_material)
me_cube_001.update()
arm_armature = bpy.data.armatures.new('Armature')  # bones are not reproduced
arm_armature_001 = bpy.data.armatures.new('Armature.001')  # bones are not reproduced

# ---- objects
ob_gear_001 = bpy.data.objects.new('Gear.001', me_gear_001)
ob_cube = bpy.data.objects.new('Cube', me_cube_001)
ob_pinionbone = bpy.data.objects.new('PinionBone', arm_armature)
ob_gearbone = bpy.data.objects.new('GearBone', arm_armature_001)

# ---- transforms, parenting, visibility, modifiers, constraints
ob_gear_001.parent = ob_gearbone
ob_gear_001.matrix_parent_inverse = Matrix(((1.0, -0.0, 0.0, -0.0), (-0.0, 1.0, -0.0, 0.0), (0.0, -0.0, 1.0, -1.011), (-0.0, 0.0, -0.0, 1.0)))
ob_gear_001.location = (0.0, 0.0, 1.0)
ob_gear_001.rotation_euler = (1.571, -0.0, 0.0)
_vg = ob_gear_001.vertex_groups.new(name='Tips')
_vg.add([11, 12, 13, 25, 26, 27, 39, 40, 41, 53, 54, 55, 67, 68, 69, 81, 82, 83, 95, 96, 97, 109, 110, 111, 123, 124, 125, 137, 138, 139, 151, 152, 153, 165, 166, 167, 179, 180, 181, 193, 194, 195, 207, 208, 209, 221, 222, 223, 235, 236, 237, 249, 250, 251, 263, 264, 265, 277, 278, 279, 291, 292, 293, 305, 306, 307, 319, 320, 321, 333, 334, 335], 1.0, 'REPLACE')
_vg = ob_gear_001.vertex_groups.new(name='Valleys')
_vg.add([4, 18, 32, 46, 60, 74, 88, 102, 116, 130, 144, 158, 172, 186, 200, 214, 228, 242, 256, 270, 284, 298, 312, 326], 1.0, 'REPLACE')
_vg = ob_gear_001.vertex_groups.new(name='Bone')
_vg.add([0, 1, 2, 3, 4, 5, 6, 7, 8, 9, 10, 11, 12, 13, 14, 15, 16, 17, 18, 19, 20, 21, 22, 23, 24, 25, 26, 27, 28, 29, 30, 31, 32, 33, 34, 35, 36, 37, 38, 39, 40, 41, 42, 43, 44, 45, 46, 47, 48, 49, 50, 51, 52, 53, 54, 55, 56, 57, 58, 59, 60, 61, 62, 63, 64, 65, 66, 67, 68, 69, 70, 71, 72, 73, 74, 75, 76, 77, 78, 79, 80, 81, 82, 83, 84, 85, 86, 87, 88, 89, 90, 91, 92, 93, 94, 95, 96, 97, 98, 99, 100, 101, 102, 103, 104, 105, 106, 107, 108, 109, 110, 111, 112, 113, 114, 115, 116, 117, 118, 119, 120, 121, 122, 123, 124, 125, 126, 127, 128, 129, 130, 131, 132, 133, 134, 135, 136, 137, 138, 139, 140, 141, 142, 143, 144, 145, 146, 147, 148, 149, 150, 151, 152, 153, 154, 155, 156, 157, 158, 159, 160, 161, 162, 163, 164, 165, 166, 167, 168, 169, 170, 171, 172, 173, 174, 175, 176, 177, 178, 179, 180, 181, 182, 183, 184, 185, 186, 187, 188, 189, 190, 191, 192, 193, 194, 195, 196, 197, 198, 199, 200, 201, 202, 203, 204, 205, 206, 207, 208, 209, 210, 211, 212, 213, 214, 215, 216, 217, 218, 219, 220, 221, 222, 223, 224, 225, 226, 227, 228, 229, 230, 231, 232, 233, 234, 235, 236, 237, 238, 239, 240, 241, 242, 243, 244, 245, 246, 247, 248, 249, 250, 251, 252, 253, 254, 255, 256, 257, 258, 259, 260, 261, 262, 263, 264, 265, 266, 267, 268, 269, 270, 271, 272, 273, 274, 275, 276, 277, 278, 279, 280, 281, 282, 283, 284, 285, 286, 287, 288, 289, 290, 291, 292, 293, 294, 295, 296, 297, 298, 299, 300, 301, 302, 303, 304, 305, 306, 307, 308, 309, 310, 311, 312, 313, 314, 315, 316, 317, 318, 319, 320, 321, 322, 323, 324, 325, 326, 327, 328, 329, 330, 331, 332, 333, 334, 335], 1.0, 'REPLACE')
_m = ob_gear_001.modifiers.new('Armature', 'ARMATURE')
_m.object = ob_gearbone
ob_cube.parent = ob_pinionbone
ob_cube.matrix_parent_inverse = Matrix(((7.55e-08, -0.0, -1.0, -0.07784), (-1.344e-07, 1.0, -1.014e-14, -7.896e-16), (1.0, 1.344e-07, 7.55e-08, 5.877e-09), (-0.0, 0.0, -0.0, 1.0)))
ob_cube.location = (0.0175, 1.332e-08, -0.09917)
ob_cube.scale = (0.2169, 0.2169, 0.2169)
_vg = ob_cube.vertex_groups.new(name='Bone')
_vg.add([0, 1, 2, 3, 4, 5, 6, 7], 1.0, 'REPLACE')
_m = ob_cube.modifiers.new('Armature', 'ARMATURE')
_m.object = ob_pinionbone
ob_pinionbone.location = (0.0, 0.0, -0.07784)
ob_pinionbone.rotation_euler = (-1.344e-07, 1.571, 0.0)
ob_gearbone.location = (0.0, 0.0, 1.011)

# ---- collection membership
col_collection.objects.link(ob_gear_001)
col_collection.objects.link(ob_cube)
col_collection.objects.link(ob_pinionbone)
col_collection.objects.link(ob_gearbone)

# ---- scene / render settings (as saved in the file)
scene.frame_start = 1; scene.frame_end = 250; scene.frame_set(19)
scene.render.engine = 'BLENDER_EEVEE_NEXT'
scene.render.bake_bias = 0.0
scene.render.bake_samples = 0
scene.render.compositor_device = 'GPU'
scene.eevee.use_volume_custom_range = False
scene.eevee.fast_gi_thickness_near = 0.1
scene.eevee.fast_gi_thickness_far = 0.0
scene.eevee.ray_tracing_options.screen_trace_thickness = 0.1
bpy.context.view_layer.update()

# ---- added for rendering (the .blend has no active camera and no usable light): camera, sun
cam_auto = bpy.data.cameras.new('AutoCamera')
cam_auto.lens = 50.0
cam_auto.sensor_width = 36.0
cam_auto.clip_end = 1000.0
ob_auto_camera = bpy.data.objects.new('AutoCamera', cam_auto)
scene.collection.objects.link(ob_auto_camera)
ob_auto_camera.location = (4.75925, -9.06789, 6.93675)
ob_auto_camera.rotation_euler = (1.09748, -7.21219e-08, 0.694738)
scene.camera = ob_auto_camera
light_auto_sun = bpy.data.lights.new('AutoSun', 'SUN')
light_auto_sun.energy = 3.0
light_auto_sun.angle = 0.0523599
ob_auto_sun = bpy.data.objects.new('AutoSun', light_auto_sun)
scene.collection.objects.link(ob_auto_sun)
ob_auto_sun.rotation_euler = (0.872665, 0.174533, 0.523599)
bpy.context.view_layer.update()
